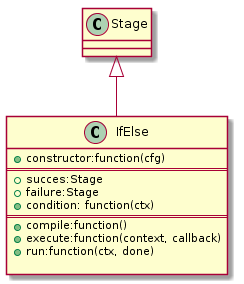

The diagram above was rendered by PlantUML. Its source (embedded in the PNG):
@startuml

	Class Stage
	Class IfElse{
		+constructor:function(cfg)
===
		+succes:Stage
		+failure:Stage
		+condition: function(ctx)
===		
		+compile:function()
		+execute:function(context, callback)
		+run:function(ctx, done)

	}

 	Stage <|-- IfElse

@enduml